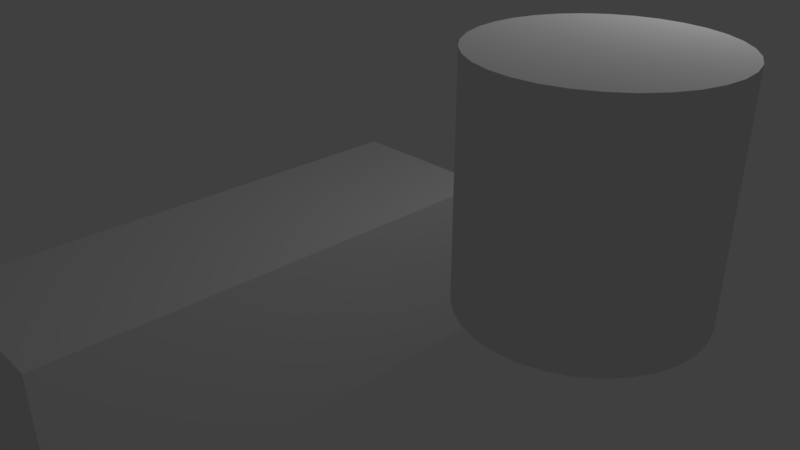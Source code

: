 # Source: Brige.blend  (saved by Blender 2.79.0; exported with 4.5.12 LTS)
import bpy
from mathutils import Matrix  # noqa: F401  (used for matrix-valued properties, if any)

bpy.ops.wm.read_factory_settings(use_empty=True)
scene = bpy.context.scene
scene.name = 'Scene'

# ---- collections
col_collection_1 = bpy.data.collections.new('Collection 1'); scene.collection.children.link(col_collection_1)

# ---- materials (node trees are filled in below, after node groups)
mat_material = bpy.data.materials.new('Material')
mat_material.alpha_threshold = 0.0
mat_material.use_transparent_shadow = False
mat_material.roughness = 0.5
mat_material.line_color = (0.0, 0.0, 0.0, 1.0)

# ---- material node trees

# ---- world
world_world = bpy.data.worlds.new('World'); scene.world = world_world
world_world.color = (0.05088, 0.05088, 0.05088)
world_world.use_sun_shadow = False
world_world.sun_shadow_jitter_overblur = 0.0
world_world.cycles.sampling_method = 'MANUAL'

# ---- cameras
cam_camera = bpy.data.cameras.new('Camera')
cam_camera.clip_end = 100.0
cam_camera.lens = 35.0
cam_camera.sensor_width = 32.0
cam_camera.sensor_height = 18.0
cam_camera.ortho_scale = 7.314
cam_camera.dof.focus_distance = 0.0
cam_camera.dof.aperture_fstop = 128.0

# ---- lights
light_lamp = bpy.data.lights.new('Lamp', 'POINT')
light_lamp.transmission_factor = 0.0
light_lamp.cutoff_distance = 30.0
light_lamp.energy = 100.0
light_lamp.shadow_buffer_clip_start = 1.001
light_lamp.shadow_soft_size = 0.1
light_lamp.shadow_maximum_resolution = 0.006
light_lamp.use_absolute_resolution = True

# ---- meshes
me_cube = bpy.data.meshes.new('Cube')
me_cube.from_pydata([(1.0, 1.0, -1.0), (1.0, -4.71, -1.0), (-1.0, -4.71, -1.0), (-1.0, 1.0, -1.0), (1.0, 1.0, 1.0), (1.0, -4.71, 1.0), (-1.0, -4.71, 1.0), (-1.0, 1.0, 1.0), (4.203, -0.506, 1.789), (4.203, -0.506, 3.789), (4.398, -0.5252, 1.789), (4.398, -0.5252, 3.789), (4.585, -0.5821, 1.789), (4.585, -0.5821, 3.789), (4.758, -0.6745, 1.789), (4.758, -0.6745, 3.789), (4.91, -0.7989, 1.789), (4.91, -0.7989, 3.789), (5.034, -0.9504, 1.789), (5.034, -0.9504, 3.789), (5.127, -1.123, 1.789), (5.127, -1.123, 3.789), (5.183, -1.311, 1.789), (5.183, -1.311, 3.789), (5.203, -1.506, 1.789), (5.203, -1.506, 3.789), (5.183, -1.701, 1.789), (5.183, -1.701, 3.789), (5.127, -1.889, 1.789), (5.127, -1.889, 3.789), (5.034, -2.062, 1.789), (5.034, -2.062, 3.789), (4.91, -2.213, 1.789), (4.91, -2.213, 3.789), (4.758, -2.337, 1.789), (4.758, -2.337, 3.789), (4.585, -2.43, 1.789), (4.585, -2.43, 3.789), (4.398, -2.487, 1.789), (4.398, -2.487, 3.789), (4.203, -2.506, 1.789), (4.203, -2.506, 3.789), (4.008, -2.487, 1.789), (4.008, -2.487, 3.789), (3.82, -2.43, 1.789), (3.82, -2.43, 3.789), (3.647, -2.337, 1.789), (3.647, -2.337, 3.789), (3.496, -2.213, 1.789), (3.496, -2.213, 3.789), (3.371, -2.062, 1.789), (3.371, -2.062, 3.789), (3.279, -1.889, 1.789), (3.279, -1.889, 3.789), (3.222, -1.701, 1.789), (3.222, -1.701, 3.789), (3.203, -1.506, 1.789), (3.203, -1.506, 3.789), (3.222, -1.311, 1.789), (3.222, -1.311, 3.789), (3.279, -1.123, 1.789), (3.279, -1.123, 3.789), (3.371, -0.9504, 1.789), (3.371, -0.9504, 3.789), (3.496, -0.7989, 1.789), (3.496, -0.7989, 3.789), (3.647, -0.6745, 1.789), (3.647, -0.6745, 3.789), (3.82, -0.5821, 1.789), (3.82, -0.5821, 3.789), (4.008, -0.5252, 1.789), (4.008, -0.5252, 3.789)], [], [(0, 1, 2, 3), (4, 7, 6, 5), (0, 4, 5, 1), (1, 5, 6, 2), (2, 6, 7, 3), (4, 0, 3, 7), (8, 9, 11, 10), (10, 11, 13, 12), (12, 13, 15, 14), (14, 15, 17, 16), (16, 17, 19, 18), (18, 19, 21, 20), (20, 21, 23, 22), (22, 23, 25, 24), (24, 25, 27, 26), (26, 27, 29, 28), (28, 29, 31, 30), (30, 31, 33, 32), (32, 33, 35, 34), (34, 35, 37, 36), (36, 37, 39, 38), (38, 39, 41, 40), (40, 41, 43, 42), (42, 43, 45, 44), (44, 45, 47, 46), (46, 47, 49, 48), (48, 49, 51, 50), (50, 51, 53, 52), (52, 53, 55, 54), (54, 55, 57, 56), (56, 57, 59, 58), (58, 59, 61, 60), (60, 61, 63, 62), (62, 63, 65, 64), (64, 65, 67, 66), (66, 67, 69, 68), (11, 9, 71, 69, 67, 65, 63, 61, 59, 57, 55, 53, 51, 49, 47, 45, 43, 41, 39, 37, 35, 33, 31, 29, 27, 25, 23, 21, 19, 17, 15, 13), (68, 69, 71, 70), (70, 71, 9, 8), (8, 10, 12, 14, 16, 18, 20, 22, 24, 26, 28, 30, 32, 34, 36, 38, 40, 42, 44, 46, 48, 50, 52, 54, 56, 58, 60, 62, 64, 66, 68, 70)])
me_cube.materials.append(mat_material)
me_cube.use_remesh_preserve_volume = False
me_cube.use_remesh_preserve_attributes = False
me_cube.use_mirror_vertex_groups = False
me_cube.update()

# ---- objects
ob_cube = bpy.data.objects.new('Cube', me_cube)
ob_lamp = bpy.data.objects.new('Lamp', light_lamp)
ob_camera = bpy.data.objects.new('Camera', cam_camera)

# ---- transforms, parenting, visibility, modifiers, constraints
ob_cube.location = (0.0, 0.0, 0.0)
ob_cube.lock_rotations_4d = False
ob_cube.empty_display_type = 'ARROWS'
ob_cube.lineart.crease_threshold = 0.0
ob_lamp.location = (4.076, 1.005, 5.904)
ob_lamp.rotation_euler = (0.6503, 0.05522, 1.866)
ob_lamp.lock_rotations_4d = False
ob_lamp.empty_display_type = 'ARROWS'
ob_lamp.color = (0.0, 0.0, 0.0, 0.0)
ob_lamp.lineart.crease_threshold = 0.0
ob_camera.location = (7.481, -6.508, 5.344)
ob_camera.rotation_euler = (1.109, 0.0, 0.8149)
ob_camera.lock_rotations_4d = False
ob_camera.empty_display_type = 'ARROWS'
ob_camera.color = (0.0, 0.0, 0.0, 0.0)
ob_camera.display_type = 'WIRE'
ob_camera.lineart.crease_threshold = 0.0

# ---- collection membership
col_collection_1.objects.link(ob_cube)
col_collection_1.objects.link(ob_lamp)
col_collection_1.objects.link(ob_camera)

# ---- scene / render settings (as saved in the file)
scene.camera = ob_camera
scene.frame_start = 1; scene.frame_end = 250; scene.frame_set(1)
scene.render.engine = 'BLENDER_EEVEE_NEXT'
scene.render.resolution_percentage = 50
scene.render.dither_intensity = 0.0
scene.cycles.use_denoising = False
scene.cycles.samples = 128
scene.cycles.sampling_pattern = 'TABULATED_SOBOL'
scene.cycles.use_adaptive_sampling = False
scene.cycles.use_light_tree = False
scene.cycles.blur_glossy = 0.0
scene.cycles.sample_clamp_indirect = 0.0
scene.view_settings.view_transform = 'Standard'
bpy.context.view_layer.update()
